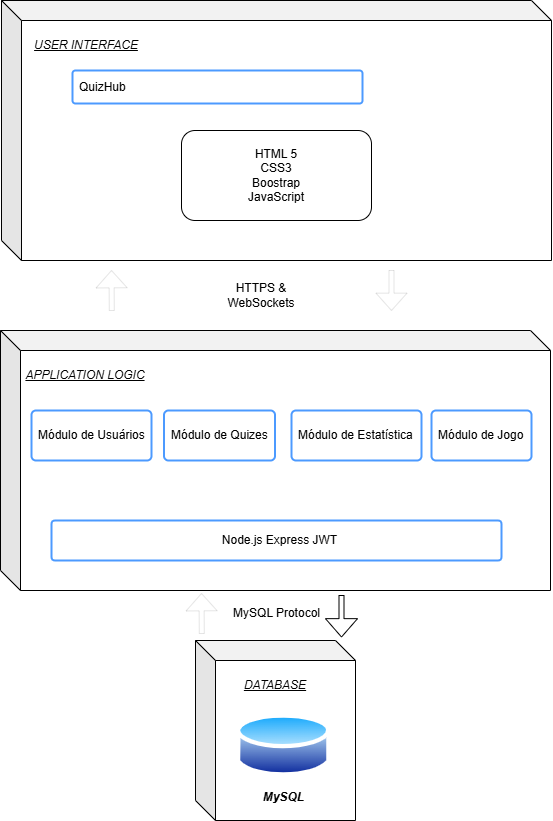

The diagram above was exported from draw.io. Its source (the exported page's mxGraphModel, read from the mxfile embedded in the PNG):
<mxGraphModel dx="2081" dy="971" grid="1" gridSize="10" guides="1" tooltips="1" connect="1" arrows="1" fold="1" page="1" pageScale="1" pageWidth="827" pageHeight="1169" math="0" shadow="0">
  <root>
    <mxCell id="0" />
    <mxCell id="1" parent="0" />
    <mxCell id="NtDHzMTSfOARGkoYlU17-1" value="" style="shape=cube;whiteSpace=wrap;html=1;boundedLbl=1;backgroundOutline=1;darkOpacity=0.05;darkOpacity2=0.1;" parent="1" vertex="1">
      <mxGeometry x="140" y="100" width="550" height="260" as="geometry" />
    </mxCell>
    <mxCell id="NtDHzMTSfOARGkoYlU17-3" value="&lt;u&gt;&lt;i&gt;USER INTERFACE&lt;/i&gt;&lt;/u&gt;" style="text;html=1;align=center;verticalAlign=middle;whiteSpace=wrap;rounded=0;" parent="1" vertex="1">
      <mxGeometry x="140" y="130" width="170" height="30" as="geometry" />
    </mxCell>
    <mxCell id="NtDHzMTSfOARGkoYlU17-6" value="QuizHub" style="rounded=1;arcSize=9;align=left;spacingLeft=5;strokeColor=#4C9AFF;html=1;strokeWidth=2;fontSize=12" parent="1" vertex="1">
      <mxGeometry x="211" y="170" width="290" height="33" as="geometry" />
    </mxCell>
    <mxCell id="NtDHzMTSfOARGkoYlU17-7" value="HTML 5&lt;div&gt;CSS3&lt;br&gt;Boostrap&lt;br&gt;JavaScript&lt;/div&gt;" style="rounded=1;whiteSpace=wrap;html=1;strokeColor=light-dark(#000000,#3679D0);" parent="1" vertex="1">
      <mxGeometry x="320" y="230" width="190" height="90" as="geometry" />
    </mxCell>
    <mxCell id="NtDHzMTSfOARGkoYlU17-8" value="" style="shape=cube;whiteSpace=wrap;html=1;boundedLbl=1;backgroundOutline=1;darkOpacity=0.05;darkOpacity2=0.1;" parent="1" vertex="1">
      <mxGeometry x="139" y="430" width="550" height="260" as="geometry" />
    </mxCell>
    <mxCell id="NtDHzMTSfOARGkoYlU17-9" value="&lt;i&gt;&lt;u&gt;APPLICATION LOGIC&lt;/u&gt;&lt;/i&gt;" style="text;html=1;align=center;verticalAlign=middle;whiteSpace=wrap;rounded=0;" parent="1" vertex="1">
      <mxGeometry x="139" y="460" width="170" height="30" as="geometry" />
    </mxCell>
    <mxCell id="NtDHzMTSfOARGkoYlU17-12" value="Módulo de Usuários" style="rounded=1;arcSize=9;align=left;spacingLeft=5;strokeColor=#4C9AFF;html=1;strokeWidth=2;fontSize=12" parent="1" vertex="1">
      <mxGeometry x="170" y="510" width="120" height="50" as="geometry" />
    </mxCell>
    <mxCell id="NtDHzMTSfOARGkoYlU17-13" value="Módulo de Quizes" style="rounded=1;arcSize=9;align=left;spacingLeft=5;strokeColor=#4C9AFF;html=1;strokeWidth=2;fontSize=12" parent="1" vertex="1">
      <mxGeometry x="302.5" y="510" width="111" height="50" as="geometry" />
    </mxCell>
    <mxCell id="NtDHzMTSfOARGkoYlU17-14" value="&lt;div align=&quot;center&quot;&gt;Node.js Express JWT&lt;/div&gt;" style="rounded=1;arcSize=9;align=center;spacingLeft=5;strokeColor=#4C9AFF;html=1;strokeWidth=2;fontSize=12" parent="1" vertex="1">
      <mxGeometry x="190" y="620" width="450" height="40" as="geometry" />
    </mxCell>
    <mxCell id="NtDHzMTSfOARGkoYlU17-19" value="" style="shape=cube;whiteSpace=wrap;html=1;boundedLbl=1;backgroundOutline=1;darkOpacity=0.05;darkOpacity2=0.1;" parent="1" vertex="1">
      <mxGeometry x="334" y="740" width="160" height="180" as="geometry" />
    </mxCell>
    <mxCell id="NtDHzMTSfOARGkoYlU17-21" value="&lt;i&gt;&lt;u&gt;DATABASE &lt;br&gt;&lt;/u&gt;&lt;/i&gt;" style="text;html=1;align=center;verticalAlign=middle;whiteSpace=wrap;rounded=0;" parent="1" vertex="1">
      <mxGeometry x="329" y="770" width="170" height="30" as="geometry" />
    </mxCell>
    <mxCell id="NtDHzMTSfOARGkoYlU17-23" value="&lt;b&gt;&lt;i&gt;MySQL&lt;/i&gt;&lt;/b&gt;" style="image;aspect=fixed;perimeter=ellipsePerimeter;html=1;align=center;shadow=0;dashed=0;spacingTop=3;image=img/lib/active_directory/database.svg;" parent="1" vertex="1">
      <mxGeometry x="375" y="810" width="94.6" height="70" as="geometry" />
    </mxCell>
    <mxCell id="98e6bUMW-CIkLrOEKqke-1" value="Módulo de Estatística" style="rounded=1;arcSize=9;align=left;spacingLeft=5;strokeColor=#4C9AFF;html=1;strokeWidth=2;fontSize=12" parent="1" vertex="1">
      <mxGeometry x="430" y="510" width="130" height="50" as="geometry" />
    </mxCell>
    <mxCell id="98e6bUMW-CIkLrOEKqke-2" value="Módulo de Jogo" style="rounded=1;arcSize=9;align=left;spacingLeft=5;strokeColor=#4C9AFF;html=1;strokeWidth=2;fontSize=12" parent="1" vertex="1">
      <mxGeometry x="570" y="510" width="100" height="50" as="geometry" />
    </mxCell>
    <mxCell id="98e6bUMW-CIkLrOEKqke-4" value="" style="shape=flexArrow;endArrow=classic;html=1;rounded=0;fillColor=light-dark(#FFFFFF,#FFFFFF);endWidth=26.046511627906977;endSize=5.783720930232558;strokeWidth=0;width=5;" parent="1" edge="1">
      <mxGeometry width="50" height="50" relative="1" as="geometry">
        <mxPoint x="340.29" y="733" as="sourcePoint" />
        <mxPoint x="340" y="693" as="targetPoint" />
        <Array as="points" />
      </mxGeometry>
    </mxCell>
    <mxCell id="98e6bUMW-CIkLrOEKqke-6" value="MySQL Protocol" style="text;html=1;align=center;verticalAlign=middle;resizable=0;points=[];autosize=1;strokeColor=none;fillColor=none;" parent="1" vertex="1">
      <mxGeometry x="360" y="698" width="110" height="30" as="geometry" />
    </mxCell>
    <mxCell id="98e6bUMW-CIkLrOEKqke-8" value="" style="shape=flexArrow;endArrow=classic;html=1;rounded=0;fillColor=light-dark(#FFFFFF,#FFFFFF);endWidth=26.046511627906977;endSize=5.783720930232558;width=5;" parent="1" edge="1">
      <mxGeometry width="50" height="50" relative="1" as="geometry">
        <mxPoint x="480" y="694.5" as="sourcePoint" />
        <mxPoint x="480" y="737" as="targetPoint" />
        <Array as="points" />
      </mxGeometry>
    </mxCell>
    <mxCell id="98e6bUMW-CIkLrOEKqke-11" value="" style="shape=flexArrow;endArrow=classic;html=1;rounded=0;fillColor=light-dark(#FFFFFF,#FFFFFF);endWidth=26.046511627906977;endSize=5.783720930232558;strokeWidth=0;width=5;" parent="1" edge="1">
      <mxGeometry width="50" height="50" relative="1" as="geometry">
        <mxPoint x="250.29000000000002" y="410" as="sourcePoint" />
        <mxPoint x="250" y="370" as="targetPoint" />
        <Array as="points" />
      </mxGeometry>
    </mxCell>
    <mxCell id="98e6bUMW-CIkLrOEKqke-12" value="" style="shape=flexArrow;endArrow=classic;html=1;rounded=0;fillColor=light-dark(#FFFFFF,#FFFFFF);endWidth=26.046511627906977;endSize=5.783720930232558;strokeWidth=0;width=5;" parent="1" edge="1">
      <mxGeometry width="50" height="50" relative="1" as="geometry">
        <mxPoint x="530" y="370" as="sourcePoint" />
        <mxPoint x="530" y="410" as="targetPoint" />
        <Array as="points" />
      </mxGeometry>
    </mxCell>
    <mxCell id="98e6bUMW-CIkLrOEKqke-14" value="HTTPS &amp;amp; WebSockets" style="text;html=1;align=center;verticalAlign=middle;whiteSpace=wrap;rounded=0;" parent="1" vertex="1">
      <mxGeometry x="370" y="380" width="60" height="30" as="geometry" />
    </mxCell>
  </root>
</mxGraphModel>